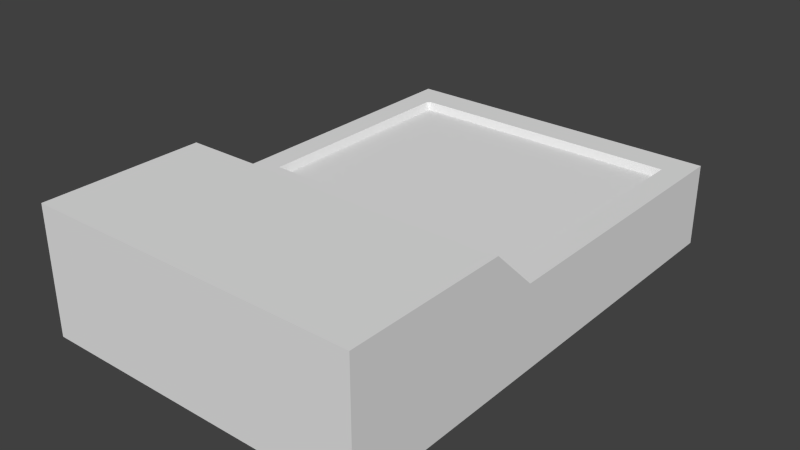 # Source: Computer.blend  (saved by Blender 2.67.0; exported with 4.5.12 LTS)
import bpy
from mathutils import Matrix  # noqa: F401  (used for matrix-valued properties, if any)

bpy.ops.wm.read_factory_settings(use_empty=True)
scene = bpy.context.scene
scene.name = 'Scene'

# ---- collections
col_collection_1 = bpy.data.collections.new('Collection 1'); scene.collection.children.link(col_collection_1)

# ---- materials (node trees are filled in below, after node groups)
mat_material = bpy.data.materials.new('Material')
mat_material.alpha_threshold = 0.0
mat_material.use_transparent_shadow = False
mat_material.roughness = 0.5
mat_material.line_color = (0.0, 0.0, 0.0, 1.0)

# ---- material node trees

# ---- world
world_world = bpy.data.worlds.new('World'); scene.world = world_world
world_world.color = (0.05088, 0.05088, 0.05088)
world_world.use_sun_shadow = False
world_world.sun_shadow_jitter_overblur = 0.0
world_world.cycles.sampling_method = 'MANUAL'
world_world.cycles.sample_map_resolution = 256

# ---- meshes
me_cube = bpy.data.meshes.new('Cube')
me_cube.from_pydata([(2.0, 3.0, -0.5), (2.0, -3.0, -0.5), (-2.0, -3.0, -0.5), (-2.0, 3.0, -0.5), (2.0, 3.0, 0.5), (2.0, -3.0, 0.5), (-2.0, -3.0, 0.5), (-2.0, 3.0, 0.5), (2.0, -0.5, -0.5), (-2.0, -0.5, -0.5), (2.0, -0.5, 0.5), (-2.0, -0.5, 0.5), (2.0, -3.0, 1.025), (-2.0, -3.0, 1.025), (2.0, -1.049, 1.025), (-2.0, -1.049, 1.025), (-2.0, 1.25, -0.5), (-2.0, 1.25, 0.5), (2.0, 1.25, -0.5), (2.0, 1.25, 0.5), (2.0, 2.625, 0.5), (2.0, 2.625, -0.5), (-2.0, 2.625, 0.5), (-2.0, 2.625, -0.5), (-2.0, -0.125, -0.5), (-2.0, -0.125, 0.5), (2.0, -0.125, -0.5), (2.0, -0.125, 0.5), (4.768e-07, 3.0, -0.5), (0.0, -3.0, -0.5), (4.768e-07, 3.0, 0.5), (-9.537e-07, -3.0, 0.5), (1.192e-07, -0.5, -0.5), (-2.384e-07, -0.5, 0.5), (-9.537e-07, -3.0, 1.025), (-2.384e-07, -1.049, 1.025), (2.384e-07, 1.25, -0.5), (2.384e-07, 1.25, 0.4059), (3.576e-07, 2.625, -0.5), (3.576e-07, 2.625, 0.5), (2.384e-07, -0.125, -0.5), (0.0, -0.125, 0.5), (1.7, -0.125, -0.5), (1.7, 2.625, -0.5), (1.7, 3.0, 0.5), (1.7, -3.0, -0.5), (1.7, 3.0, -0.5), (1.7, -0.125, 0.5), (1.7, 1.25, -0.5), (1.7, -3.0, 1.025), (1.7, -0.5, -0.5), (1.7, -3.0, 0.5), (1.7, 2.625, 0.5), (1.7, 1.25, 0.5), (1.7, -1.049, 1.025), (1.7, -0.5, 0.5), (-1.7, 3.0, -0.5), (-1.7, -3.0, -0.5), (-1.7, 3.0, 0.5), (-1.7, -3.0, 0.5), (-1.7, -0.5, -0.5), (-1.7, -3.0, 1.025), (-1.7, 1.25, -0.5), (-1.7, 2.625, -0.5), (-1.7, -0.125, -0.5), (-1.7, -0.5, 0.5), (-1.7, -1.049, 1.025), (-1.7, 1.25, 0.5), (-1.7, 2.625, 0.5), (-1.7, -0.125, 0.5), (2.0, 2.581, 0.5), (-2.0, 2.581, 0.5), (-2.0, 2.581, -0.5), (2.0, 2.581, -0.5), (3.538e-07, 2.581, -0.5), (3.538e-07, 2.581, 0.4059), (1.7, 2.581, 0.5), (1.7, 2.581, -0.5), (-1.7, 2.581, -0.5), (-1.7, 2.581, 0.5), (-1.655, -0.125, -0.5), (-1.655, -0.5, 0.5), (-1.655, -1.049, 1.025), (-1.655, 1.25, 0.4059), (-1.655, 2.625, 0.5), (-1.655, -0.125, 0.5), (2.0, -0.0732, 0.5), (2.0, -0.0732, -0.5), (-2.0, -0.0732, 0.5), (-2.0, -0.0732, -0.5), (-1.655, 1.25, -0.5), (-1.655, 2.625, -0.5), (1.636, 3.0, -0.5), (1.636, 3.0, 0.5), (-1.655, 3.0, -0.5), (-1.655, -3.0, -0.5), (-1.655, -0.5, -0.5), (-1.655, -3.0, 1.025), (1.7, -0.0732, -0.5), (1.7, -0.0732, 0.5), (8.982e-09, -0.0732, 0.4059), (2.384e-07, -0.0732, -0.5), (1.636, 2.625, -0.5), (1.636, -0.125, -0.5), (-1.655, 2.581, -0.5), (-1.655, 2.581, 0.4059), (-1.7, -0.0732, 0.5), (-1.7, -0.0732, -0.5), (1.636, 1.25, 0.4059), (1.636, -0.5, 0.5), (-1.655, 3.0, 0.5), (-1.655, -3.0, 0.5), (-1.655, -0.0732, 0.4059), (-1.655, -0.0732, -0.5), (1.636, 2.581, -0.5), (1.636, 2.581, 0.4059), (1.636, -0.5, -0.5), (1.636, 1.25, -0.5), (1.636, -3.0, -0.5), (1.636, -0.125, 0.5), (1.636, -0.0732, -0.5), (1.636, -0.0732, 0.4059), (1.636, -1.049, 1.025), (1.636, 2.625, 0.5), (1.636, -3.0, 1.025), (1.636, -3.0, 0.5)], [], [(60, 57, 2, 9), (65, 11, 15, 66), (8, 10, 5, 1), (57, 59, 6, 2), (23, 22, 7, 3), (58, 56, 3, 7), (64, 60, 9, 24), (69, 25, 11, 65), (26, 27, 10, 8), (2, 6, 11, 9), (66, 15, 13, 61), (51, 5, 12, 49), (11, 6, 13, 15), (5, 10, 14, 12), (89, 88, 17, 16), (78, 62, 16, 72), (79, 71, 17, 67), (73, 70, 19, 18), (58, 7, 22, 68), (56, 63, 23, 3), (72, 71, 22, 23), (0, 4, 20, 21), (107, 64, 24, 89), (106, 88, 25, 69), (87, 86, 27, 26), (9, 11, 25, 24), (116, 118, 29, 32), (109, 33, 35, 122), (118, 125, 31, 29), (93, 92, 28, 30), (103, 116, 32, 40), (119, 41, 33, 109), (122, 35, 34, 124), (111, 31, 34, 97), (114, 117, 36, 74), (115, 75, 37, 108), (93, 30, 39, 123), (92, 102, 38, 28), (120, 103, 40, 101), (121, 100, 41, 119), (1, 5, 51, 45), (86, 99, 47, 27), (4, 44, 52, 20), (87, 26, 42, 98), (0, 21, 43, 46), (14, 54, 49, 12), (8, 1, 45, 50), (26, 8, 50, 42), (27, 47, 55, 10), (10, 55, 54, 14), (4, 0, 46, 44), (73, 18, 48, 77), (125, 51, 49, 124), (70, 76, 53, 19), (96, 95, 57, 60), (81, 65, 66, 82), (95, 111, 59, 57), (110, 94, 56, 58), (80, 96, 60, 64), (85, 69, 65, 81), (82, 66, 61, 97), (104, 90, 62, 78), (105, 79, 67, 83), (110, 58, 68, 84), (94, 91, 63, 56), (113, 80, 64, 107), (112, 106, 69, 85), (6, 59, 61, 13), (63, 78, 72, 23), (68, 22, 71, 79), (21, 20, 70, 73), (16, 17, 71, 72), (102, 114, 74, 38), (123, 39, 75, 115), (21, 73, 77, 43), (20, 52, 76, 70), (91, 104, 78, 63), (84, 68, 79, 105), (40, 32, 96, 80), (90, 113, 107, 62), (100, 112, 85, 41), (18, 19, 86, 87), (24, 25, 88, 89), (101, 40, 80, 113), (19, 53, 99, 86), (37, 83, 112, 100), (41, 85, 81, 33), (18, 87, 98, 48), (62, 107, 89, 16), (117, 120, 101, 36), (29, 31, 111, 95), (67, 17, 88, 106), (108, 37, 100, 121), (83, 67, 106, 112), (32, 29, 95, 96), (36, 101, 113, 90), (59, 111, 97, 61), (74, 36, 90, 104), (30, 110, 84, 39), (50, 45, 118, 116), (39, 84, 105, 75), (33, 81, 82, 35), (35, 82, 97, 34), (30, 28, 94, 110), (28, 38, 91, 94), (75, 105, 83, 37), (38, 74, 104, 91), (44, 46, 92, 93), (77, 48, 117, 114), (98, 42, 103, 120), (31, 125, 124, 34), (46, 43, 102, 92), (52, 123, 115, 76), (47, 119, 109, 55), (43, 77, 114, 102), (53, 108, 121, 99), (76, 115, 108, 53), (99, 121, 119, 47), (55, 109, 122, 54), (48, 98, 120, 117), (42, 50, 116, 103), (44, 93, 123, 52), (54, 122, 124, 49), (45, 51, 125, 118)])
_uv = me_cube.uv_layers.new(name='UVMap')
_uv.uv.foreach_set('vector', [0.7195, 0.9073, 0.7195, 0.7124, 0.7429, 0.7124, 0.7429, 0.9073, 0.02355, 0.9238, 0.0001582, 0.9238, 0.0001579, 0.8645, 0.02355, 0.8645, 0.431, 0.9073, 0.353, 0.9073, 0.353, 0.7124, 0.431, 0.7124, 0.02355, 0.5935, 0.02355, 0.6714, 0.0001562, 0.6714, 0.0001561, 0.5935, 0.0006891, 0.2514, 0.07769, 0.2519, 0.07708, 0.2818, 0.0001561, 0.2804, 0.3894, 0.5691, 0.4684, 0.5695, 0.4682, 0.5932, 0.3893, 0.5928, 0.7626, 0.02998, 0.7625, 0.0001917, 0.7864, 0.0001561, 0.7864, 0.02995, 0.1016, 0.04701, 0.07836, 0.04733, 0.0775, 0.01892, 0.09999, 0.01795, 0.4683, 0.03135, 0.3878, 0.03299, 0.3873, 0.002247, 0.4679, 0.001232, 0.7432, 0.9197, 0.7432, 0.8417, 0.9382, 0.8417, 0.9382, 0.9197, 0.02355, 0.8645, 0.0001579, 0.8645, 0.0001567, 0.7124, 0.02355, 0.7124, 0.2887, 0.6714, 0.3121, 0.6714, 0.3121, 0.7124, 0.2887, 0.7124, 0.9382, 0.8417, 0.7432, 0.8417, 0.7432, 0.8008, 0.8953, 0.8008, 0.353, 0.7124, 0.353, 0.9073, 0.3121, 0.8645, 0.3121, 0.7124, 0.003235, 0.05159, 0.0784, 0.05127, 0.07729, 0.1476, 0.002652, 0.1475, 0.7628, 0.2448, 0.7627, 0.1392, 0.7865, 0.1392, 0.7866, 0.2448, 0.1022, 0.248, 0.07769, 0.2486, 0.07729, 0.1476, 0.09899, 0.1474, 0.4699, 0.2444, 0.3903, 0.2439, 0.3933, 0.1424, 0.4702, 0.1406, 0.1011, 0.2829, 0.07708, 0.2818, 0.07769, 0.2519, 0.1022, 0.2518, 0.7628, 0.278, 0.7628, 0.2483, 0.7866, 0.2483, 0.7866, 0.278, 0.0007168, 0.248, 0.07769, 0.2486, 0.07769, 0.2519, 0.0006891, 0.2514, 0.4697, 0.2775, 0.3908, 0.2771, 0.3903, 0.2474, 0.4699, 0.2479, 0.7626, 0.0341, 0.7626, 0.02998, 0.7864, 0.02995, 0.7864, 0.03406, 0.1015, 0.05123, 0.0784, 0.05127, 0.07836, 0.04733, 0.1016, 0.04701, 0.4684, 0.0355, 0.3879, 0.03713, 0.3878, 0.03299, 0.4683, 0.03135, 0.002908, 0.01973, 0.0775, 0.01892, 0.07836, 0.04733, 0.003214, 0.0477, 0.4594, 0.9073, 0.4594, 0.7124, 0.5869, 0.7124, 0.5869, 0.9073, 0.2837, 0.9238, 0.1561, 0.9238, 0.1561, 0.8645, 0.2837, 0.8645, 0.2837, 0.5935, 0.2837, 0.6714, 0.1561, 0.6714, 0.1561, 0.5935, 0.3907, 0.3059, 0.4696, 0.3062, 0.469, 0.4353, 0.3901, 0.435, 0.4974, 0.03099, 0.4972, 0.001013, 0.6275, 0.0004527, 0.6276, 0.03028, 0.3569, 0.03358, 0.2269, 0.03009, 0.2255, 0.002224, 0.3575, 0.002213, 0.2837, 0.8645, 0.1561, 0.8645, 0.1561, 0.7124, 0.2837, 0.7124, 0.02705, 0.6714, 0.1561, 0.6714, 0.1561, 0.7124, 0.02705, 0.7124, 0.4986, 0.2446, 0.4988, 0.1403, 0.6279, 0.1395, 0.628, 0.2448, 0.8858, 0.6205, 0.7583, 0.6205, 0.7583, 0.5166, 0.8858, 0.5166, 0.3623, 0.278, 0.2389, 0.29, 0.2386, 0.2616, 0.3607, 0.2481, 0.4985, 0.2777, 0.4986, 0.2481, 0.628, 0.2483, 0.628, 0.278, 0.4974, 0.03511, 0.4974, 0.03099, 0.6276, 0.03028, 0.6276, 0.0344, 0.3544, 0.04154, 0.2274, 0.0387, 0.2269, 0.03009, 0.3569, 0.03358, 0.3121, 0.5935, 0.3121, 0.6714, 0.2887, 0.6714, 0.2887, 0.5935, 0.3879, 0.03713, 0.3627, 0.03827, 0.3626, 0.03372, 0.3878, 0.03299, 0.3908, 0.2771, 0.3674, 0.2777, 0.366, 0.2477, 0.3903, 0.2474, 0.4684, 0.0355, 0.4683, 0.03135, 0.4923, 0.03104, 0.4923, 0.03517, 0.4697, 0.2775, 0.4699, 0.2479, 0.4936, 0.248, 0.4934, 0.2776, 0.3121, 0.8645, 0.2887, 0.8645, 0.2887, 0.7124, 0.3121, 0.7124, 0.431, 0.9073, 0.431, 0.7124, 0.4544, 0.7124, 0.4544, 0.9073, 0.4683, 0.03135, 0.4679, 0.001232, 0.492, 0.001052, 0.4923, 0.03104, 0.3878, 0.03299, 0.3626, 0.03372, 0.3626, 0.002243, 0.3873, 0.002247, 0.3121, 0.9238, 0.2887, 0.9238, 0.2887, 0.8645, 0.3121, 0.8645, 0.3908, 0.2771, 0.4697, 0.2775, 0.4696, 0.3012, 0.3907, 0.3008, 0.4699, 0.2444, 0.4702, 0.1406, 0.4938, 0.1403, 0.4936, 0.2446, 0.2837, 0.6714, 0.2887, 0.6714, 0.2887, 0.7124, 0.2837, 0.7124, 0.3903, 0.2439, 0.366, 0.244, 0.3711, 0.143, 0.3933, 0.1424, 0.716, 0.9073, 0.716, 0.7124, 0.7195, 0.7124, 0.7195, 0.9073, 0.02705, 0.9238, 0.02355, 0.9238, 0.02355, 0.8645, 0.02705, 0.8645, 0.02704, 0.5935, 0.02705, 0.6714, 0.02355, 0.6714, 0.02355, 0.5935, 0.3895, 0.5656, 0.4684, 0.5659, 0.4684, 0.5695, 0.3894, 0.5691, 0.759, 0.02999, 0.759, 0.0001975, 0.7625, 0.0001917, 0.7626, 0.02998, 0.1052, 0.04678, 0.1016, 0.04701, 0.09999, 0.01795, 0.1034, 0.01775, 0.02705, 0.8645, 0.02355, 0.8645, 0.02355, 0.7124, 0.02705, 0.7124, 0.7592, 0.2448, 0.7592, 0.1392, 0.7627, 0.1392, 0.7628, 0.2448, 0.1095, 0.2448, 0.1022, 0.248, 0.09899, 0.1474, 0.107, 0.1474, 0.1045, 0.2831, 0.1011, 0.2829, 0.1022, 0.2518, 0.1062, 0.252, 0.7592, 0.278, 0.7592, 0.2483, 0.7628, 0.2483, 0.7628, 0.278, 0.759, 0.0341, 0.759, 0.02999, 0.7626, 0.02998, 0.7626, 0.0341, 0.1085, 0.05376, 0.1015, 0.05123, 0.1016, 0.04701, 0.1052, 0.04678, 0.0001562, 0.6714, 0.02355, 0.6714, 0.02355, 0.7124, 0.0001567, 0.7124, 0.7628, 0.2483, 0.7628, 0.2448, 0.7866, 0.2448, 0.7866, 0.2483, 0.1022, 0.2518, 0.07769, 0.2519, 0.07769, 0.2486, 0.1022, 0.248, 0.4699, 0.2479, 0.3903, 0.2474, 0.3903, 0.2439, 0.4699, 0.2444, 0.002652, 0.1475, 0.07729, 0.1476, 0.07769, 0.2486, 0.0007168, 0.248, 0.4986, 0.2481, 0.4986, 0.2446, 0.628, 0.2448, 0.628, 0.2483, 0.3607, 0.2481, 0.2386, 0.2616, 0.2384, 0.2532, 0.3579, 0.241, 0.4699, 0.2479, 0.4699, 0.2444, 0.4936, 0.2446, 0.4936, 0.248, 0.3903, 0.2474, 0.366, 0.2477, 0.366, 0.244, 0.3903, 0.2439, 0.7592, 0.2483, 0.7592, 0.2448, 0.7628, 0.2448, 0.7628, 0.2483, 0.1062, 0.252, 0.1022, 0.2518, 0.1022, 0.248, 0.1095, 0.2448, 0.6276, 0.03028, 0.6275, 0.0004527, 0.759, 0.0001975, 0.759, 0.02999, 0.7592, 0.1392, 0.759, 0.0341, 0.7626, 0.0341, 0.7627, 0.1392, 0.2274, 0.0387, 0.1085, 0.05376, 0.1052, 0.04678, 0.2269, 0.03009, 0.4702, 0.1406, 0.3933, 0.1424, 0.3879, 0.03713, 0.4684, 0.0355, 0.003214, 0.0477, 0.07836, 0.04733, 0.0784, 0.05127, 0.003235, 0.05159, 0.6276, 0.0344, 0.6276, 0.03028, 0.759, 0.02999, 0.759, 0.0341, 0.3933, 0.1424, 0.3711, 0.143, 0.3627, 0.03827, 0.3879, 0.03713, 0.7583, 0.5166, 0.6292, 0.5166, 0.6292, 0.4135, 0.7583, 0.4135, 0.2269, 0.03009, 0.1052, 0.04678, 0.1034, 0.01775, 0.2255, 0.002224, 0.4702, 0.1406, 0.4684, 0.0355, 0.4923, 0.03517, 0.4938, 0.1403, 0.7627, 0.1392, 0.7626, 0.0341, 0.7864, 0.03406, 0.7865, 0.1392, 0.4988, 0.1403, 0.4974, 0.03511, 0.6276, 0.0344, 0.6279, 0.1395, 0.1561, 0.5935, 0.1561, 0.6714, 0.02705, 0.6714, 0.02704, 0.5935, 0.09899, 0.1474, 0.07729, 0.1476, 0.0784, 0.05127, 0.1015, 0.05123, 0.8858, 0.5166, 0.7583, 0.5166, 0.7583, 0.4135, 0.8858, 0.4135, 0.107, 0.1474, 0.09899, 0.1474, 0.1015, 0.05123, 0.1085, 0.05376, 0.5869, 0.9073, 0.5869, 0.7124, 0.716, 0.7124, 0.716, 0.9073, 0.6279, 0.1395, 0.6276, 0.0344, 0.759, 0.0341, 0.7592, 0.1392, 0.02355, 0.6714, 0.02705, 0.6714, 0.02705, 0.7124, 0.02355, 0.7124, 0.628, 0.2448, 0.6279, 0.1395, 0.7592, 0.1392, 0.7592, 0.2448, 0.2389, 0.29, 0.1045, 0.2831, 0.1062, 0.252, 0.2386, 0.2616, 0.4544, 0.9073, 0.4544, 0.7124, 0.4594, 0.7124, 0.4594, 0.9073, 0.2386, 0.2616, 0.1062, 0.252, 0.1095, 0.2448, 0.2384, 0.2532, 0.1561, 0.9238, 0.02705, 0.9238, 0.02705, 0.8645, 0.1561, 0.8645, 0.1561, 0.8645, 0.02705, 0.8645, 0.02705, 0.7124, 0.1561, 0.7124, 0.3901, 0.435, 0.469, 0.4353, 0.4684, 0.5659, 0.3895, 0.5656, 0.628, 0.278, 0.628, 0.2483, 0.7592, 0.2483, 0.7592, 0.278, 0.7583, 0.6205, 0.6292, 0.6205, 0.6292, 0.5166, 0.7583, 0.5166, 0.628, 0.2483, 0.628, 0.2448, 0.7592, 0.2448, 0.7592, 0.2483, 0.3907, 0.3008, 0.4696, 0.3012, 0.4696, 0.3062, 0.3907, 0.3059, 0.4936, 0.2446, 0.4938, 0.1403, 0.4988, 0.1403, 0.4986, 0.2446, 0.4923, 0.03517, 0.4923, 0.03104, 0.4974, 0.03099, 0.4974, 0.03511, 0.1561, 0.6714, 0.2837, 0.6714, 0.2837, 0.7124, 0.1561, 0.7124, 0.4934, 0.2776, 0.4936, 0.248, 0.4986, 0.2481, 0.4985, 0.2777, 0.366, 0.2477, 0.3607, 0.2481, 0.3579, 0.241, 0.366, 0.244, 0.3626, 0.03372, 0.3569, 0.03358, 0.3575, 0.002213, 0.3626, 0.002243, 0.4936, 0.248, 0.4936, 0.2446, 0.4986, 0.2446, 0.4986, 0.2481, 0.3711, 0.143, 0.362, 0.1431, 0.3544, 0.04154, 0.3627, 0.03827, 0.366, 0.244, 0.3579, 0.241, 0.362, 0.1431, 0.3711, 0.143, 0.3627, 0.03827, 0.3544, 0.04154, 0.3569, 0.03358, 0.3626, 0.03372, 0.2887, 0.9238, 0.2837, 0.9238, 0.2837, 0.8645, 0.2887, 0.8645, 0.4938, 0.1403, 0.4923, 0.03517, 0.4974, 0.03511, 0.4988, 0.1403, 0.4923, 0.03104, 0.492, 0.001052, 0.4972, 0.001013, 0.4974, 0.03099, 0.3674, 0.2777, 0.3623, 0.278, 0.3607, 0.2481, 0.366, 0.2477, 0.2887, 0.8645, 0.2837, 0.8645, 0.2837, 0.7124, 0.2887, 0.7124, 0.2887, 0.5935, 0.2887, 0.6714, 0.2837, 0.6714, 0.2837, 0.5935])
me_cube.materials.append(mat_material)
me_cube.use_remesh_preserve_volume = False
me_cube.use_remesh_preserve_attributes = False
me_cube.use_mirror_vertex_groups = False
me_cube.update()

# ---- objects
ob_cube = bpy.data.objects.new('Cube', me_cube)

# ---- transforms, parenting, visibility, modifiers, constraints
ob_cube.location = (0.0, 0.0, 0.0)
ob_cube.lock_rotations_4d = False
ob_cube.empty_display_type = 'ARROWS'
ob_cube.lineart.crease_threshold = 0.0

# ---- collection membership
col_collection_1.objects.link(ob_cube)

# ---- scene / render settings (as saved in the file)
scene.frame_start = 1; scene.frame_end = 250; scene.frame_set(1)
scene.render.engine = 'BLENDER_EEVEE_NEXT'
scene.render.image_settings.color_mode = 'RGB'
scene.render.image_settings.compression = 90
scene.render.resolution_percentage = 50
scene.render.dither_intensity = 0.0
scene.cycles.use_denoising = False
scene.cycles.samples = 10
scene.cycles.sampling_pattern = 'TABULATED_SOBOL'
scene.cycles.light_sampling_threshold = 0.0
scene.cycles.use_adaptive_sampling = False
scene.cycles.use_light_tree = False
scene.cycles.blur_glossy = 0.0
scene.cycles.volume_bounces = 1
scene.cycles.pixel_filter_type = 'GAUSSIAN'
scene.cycles.sample_clamp_indirect = 0.0
scene.view_settings.view_transform = 'Standard'
bpy.context.view_layer.update()

# ---- added for rendering (the .blend has no active camera and no usable light): camera, sun
cam_auto = bpy.data.cameras.new('AutoCamera')
cam_auto.lens = 50.0
cam_auto.sensor_width = 36.0
cam_auto.clip_end = 1000.0
ob_auto_camera = bpy.data.objects.new('AutoCamera', cam_auto)
scene.collection.objects.link(ob_auto_camera)
ob_auto_camera.location = (6.8195, -8.1834, 5.71821)
ob_auto_camera.rotation_euler = (1.09748, -7.21219e-08, 0.694738)
scene.camera = ob_auto_camera
light_auto_sun = bpy.data.lights.new('AutoSun', 'SUN')
light_auto_sun.energy = 3.0
light_auto_sun.angle = 0.0523599
ob_auto_sun = bpy.data.objects.new('AutoSun', light_auto_sun)
scene.collection.objects.link(ob_auto_sun)
ob_auto_sun.rotation_euler = (0.872665, 0.174533, 0.523599)
bpy.context.view_layer.update()
